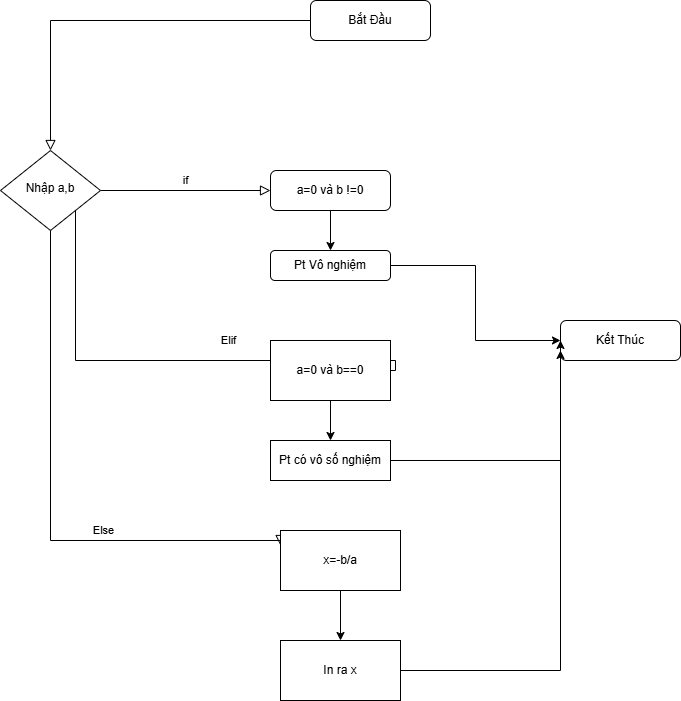

The diagram above was exported from draw.io. Its source (the exported page's mxGraphModel, read from the mxfile embedded in the PNG):
<mxGraphModel dx="1426" dy="777" grid="1" gridSize="10" guides="1" tooltips="1" connect="1" arrows="1" fold="1" page="1" pageScale="1" pageWidth="827" pageHeight="1169" math="0" shadow="0">
  <root>
    <mxCell id="WIyWlLk6GJQsqaUBKTNV-0" />
    <mxCell id="WIyWlLk6GJQsqaUBKTNV-1" parent="WIyWlLk6GJQsqaUBKTNV-0" />
    <mxCell id="WIyWlLk6GJQsqaUBKTNV-2" edge="1" parent="WIyWlLk6GJQsqaUBKTNV-1" source="WIyWlLk6GJQsqaUBKTNV-3" style="rounded=0;html=1;jettySize=auto;orthogonalLoop=1;fontSize=11;endArrow=block;endFill=0;endSize=8;strokeWidth=1;shadow=0;labelBackgroundColor=none;edgeStyle=orthogonalEdgeStyle;" target="WIyWlLk6GJQsqaUBKTNV-6" value="">
      <mxGeometry relative="1" as="geometry" />
    </mxCell>
    <mxCell id="WIyWlLk6GJQsqaUBKTNV-3" parent="WIyWlLk6GJQsqaUBKTNV-1" style="rounded=1;whiteSpace=wrap;html=1;fontSize=12;glass=0;strokeWidth=1;shadow=0;" value="Bắt Đầu" vertex="1">
      <mxGeometry height="40" width="120" x="340" y="50" as="geometry" />
    </mxCell>
    <mxCell id="WIyWlLk6GJQsqaUBKTNV-4" edge="1" parent="WIyWlLk6GJQsqaUBKTNV-1" source="WIyWlLk6GJQsqaUBKTNV-6" style="rounded=0;html=1;jettySize=auto;orthogonalLoop=1;fontSize=11;endArrow=block;endFill=0;endSize=8;strokeWidth=1;shadow=0;labelBackgroundColor=none;edgeStyle=orthogonalEdgeStyle;exitX=1;exitY=1;exitDx=0;exitDy=0;entryX=0;entryY=0.5;entryDx=0;entryDy=0;" target="oPdH8251tVt8X-BhUOXM-2" value="Elif">
      <mxGeometry relative="1" y="20" as="geometry">
        <mxPoint as="offset" />
        <Array as="points">
          <mxPoint x="425" y="410" />
        </Array>
        <mxPoint x="610" y="410" as="targetPoint" />
      </mxGeometry>
    </mxCell>
    <mxCell id="WIyWlLk6GJQsqaUBKTNV-5" edge="1" parent="WIyWlLk6GJQsqaUBKTNV-1" source="WIyWlLk6GJQsqaUBKTNV-6" style="edgeStyle=orthogonalEdgeStyle;rounded=0;html=1;jettySize=auto;orthogonalLoop=1;fontSize=11;endArrow=block;endFill=0;endSize=8;strokeWidth=1;shadow=0;labelBackgroundColor=none;" target="WIyWlLk6GJQsqaUBKTNV-7" value="if">
      <mxGeometry relative="1" y="10" as="geometry">
        <mxPoint as="offset" />
      </mxGeometry>
    </mxCell>
    <mxCell id="WIyWlLk6GJQsqaUBKTNV-6" parent="WIyWlLk6GJQsqaUBKTNV-1" style="rhombus;whiteSpace=wrap;html=1;shadow=0;fontFamily=Helvetica;fontSize=12;align=center;strokeWidth=1;spacing=6;spacingTop=-4;" value="Nhập a,b" vertex="1">
      <mxGeometry height="80" width="100" x="30" y="200" as="geometry" />
    </mxCell>
    <mxCell id="oPdH8251tVt8X-BhUOXM-0" edge="1" parent="WIyWlLk6GJQsqaUBKTNV-1" source="WIyWlLk6GJQsqaUBKTNV-7" style="edgeStyle=orthogonalEdgeStyle;rounded=0;orthogonalLoop=1;jettySize=auto;html=1;exitX=0.5;exitY=1;exitDx=0;exitDy=0;entryX=0.5;entryY=0;entryDx=0;entryDy=0;" target="WIyWlLk6GJQsqaUBKTNV-12">
      <mxGeometry relative="1" as="geometry" />
    </mxCell>
    <mxCell id="WIyWlLk6GJQsqaUBKTNV-7" parent="WIyWlLk6GJQsqaUBKTNV-1" style="rounded=1;whiteSpace=wrap;html=1;fontSize=12;glass=0;strokeWidth=1;shadow=0;" value="a=0 và b !=0" vertex="1">
      <mxGeometry height="40" width="120" x="300" y="220" as="geometry" />
    </mxCell>
    <mxCell id="WIyWlLk6GJQsqaUBKTNV-9" edge="1" parent="WIyWlLk6GJQsqaUBKTNV-1" source="WIyWlLk6GJQsqaUBKTNV-6" style="edgeStyle=orthogonalEdgeStyle;rounded=0;html=1;jettySize=auto;orthogonalLoop=1;fontSize=11;endArrow=block;endFill=0;endSize=8;strokeWidth=1;shadow=0;labelBackgroundColor=none;exitX=0.5;exitY=1;exitDx=0;exitDy=0;entryX=0;entryY=0.25;entryDx=0;entryDy=0;" target="oPdH8251tVt8X-BhUOXM-5" value="Else">
      <mxGeometry relative="1" y="10" as="geometry">
        <mxPoint as="offset" />
        <Array as="points">
          <mxPoint x="400" y="590" />
          <mxPoint x="600" y="590" />
        </Array>
        <mxPoint x="570" y="590" as="targetPoint" />
      </mxGeometry>
    </mxCell>
    <mxCell id="WIyWlLk6GJQsqaUBKTNV-11" parent="WIyWlLk6GJQsqaUBKTNV-1" style="rounded=1;whiteSpace=wrap;html=1;fontSize=12;glass=0;strokeWidth=1;shadow=0;" value="Kết Thúc" vertex="1">
      <mxGeometry height="40" width="120" x="590" y="370" as="geometry" />
    </mxCell>
    <mxCell id="oPdH8251tVt8X-BhUOXM-11" edge="1" parent="WIyWlLk6GJQsqaUBKTNV-1" source="WIyWlLk6GJQsqaUBKTNV-12" style="edgeStyle=orthogonalEdgeStyle;rounded=0;orthogonalLoop=1;jettySize=auto;html=1;exitX=1;exitY=0.5;exitDx=0;exitDy=0;entryX=0;entryY=0.5;entryDx=0;entryDy=0;" target="WIyWlLk6GJQsqaUBKTNV-11">
      <mxGeometry relative="1" as="geometry" />
    </mxCell>
    <mxCell id="WIyWlLk6GJQsqaUBKTNV-12" parent="WIyWlLk6GJQsqaUBKTNV-1" style="rounded=1;whiteSpace=wrap;html=1;fontSize=12;glass=0;strokeWidth=1;shadow=0;" value="Pt Vô nghiệm" vertex="1">
      <mxGeometry height="30" width="120" x="300" y="300" as="geometry" />
    </mxCell>
    <mxCell id="oPdH8251tVt8X-BhUOXM-3" edge="1" parent="WIyWlLk6GJQsqaUBKTNV-1" source="oPdH8251tVt8X-BhUOXM-2" style="edgeStyle=orthogonalEdgeStyle;rounded=0;orthogonalLoop=1;jettySize=auto;html=1;exitX=0.5;exitY=1;exitDx=0;exitDy=0;" target="oPdH8251tVt8X-BhUOXM-4">
      <mxGeometry relative="1" as="geometry">
        <mxPoint x="660" y="480" as="targetPoint" />
      </mxGeometry>
    </mxCell>
    <mxCell id="oPdH8251tVt8X-BhUOXM-2" parent="WIyWlLk6GJQsqaUBKTNV-1" style="rounded=0;whiteSpace=wrap;html=1;" value="a=0 và b==0" vertex="1">
      <mxGeometry height="60" width="120" x="300" y="390" as="geometry" />
    </mxCell>
    <mxCell id="oPdH8251tVt8X-BhUOXM-13" edge="1" parent="WIyWlLk6GJQsqaUBKTNV-1" source="oPdH8251tVt8X-BhUOXM-4" style="edgeStyle=orthogonalEdgeStyle;rounded=0;orthogonalLoop=1;jettySize=auto;html=1;exitX=1;exitY=0.5;exitDx=0;exitDy=0;">
      <mxGeometry relative="1" as="geometry">
        <mxPoint x="590" y="390" as="targetPoint" />
      </mxGeometry>
    </mxCell>
    <mxCell id="oPdH8251tVt8X-BhUOXM-4" parent="WIyWlLk6GJQsqaUBKTNV-1" style="rounded=0;whiteSpace=wrap;html=1;" value="Pt có vô số nghiệm" vertex="1">
      <mxGeometry height="40" width="120" x="300" y="490" as="geometry" />
    </mxCell>
    <mxCell id="oPdH8251tVt8X-BhUOXM-6" edge="1" parent="WIyWlLk6GJQsqaUBKTNV-1" source="oPdH8251tVt8X-BhUOXM-5" style="edgeStyle=orthogonalEdgeStyle;rounded=0;orthogonalLoop=1;jettySize=auto;html=1;exitX=0.5;exitY=1;exitDx=0;exitDy=0;" target="oPdH8251tVt8X-BhUOXM-7">
      <mxGeometry relative="1" as="geometry">
        <mxPoint x="660" y="660" as="targetPoint" />
      </mxGeometry>
    </mxCell>
    <mxCell id="oPdH8251tVt8X-BhUOXM-5" parent="WIyWlLk6GJQsqaUBKTNV-1" style="rounded=0;whiteSpace=wrap;html=1;" value="x=-b/a" vertex="1">
      <mxGeometry height="60" width="120" x="310" y="580" as="geometry" />
    </mxCell>
    <mxCell id="oPdH8251tVt8X-BhUOXM-15" edge="1" parent="WIyWlLk6GJQsqaUBKTNV-1" source="oPdH8251tVt8X-BhUOXM-7" style="edgeStyle=orthogonalEdgeStyle;rounded=0;orthogonalLoop=1;jettySize=auto;html=1;exitX=1;exitY=0.5;exitDx=0;exitDy=0;">
      <mxGeometry relative="1" as="geometry">
        <mxPoint x="590" y="400" as="targetPoint" />
      </mxGeometry>
    </mxCell>
    <mxCell id="oPdH8251tVt8X-BhUOXM-7" parent="WIyWlLk6GJQsqaUBKTNV-1" style="rounded=0;whiteSpace=wrap;html=1;" value="In ra x" vertex="1">
      <mxGeometry height="60" width="120" x="310" y="690" as="geometry" />
    </mxCell>
  </root>
</mxGraphModel>